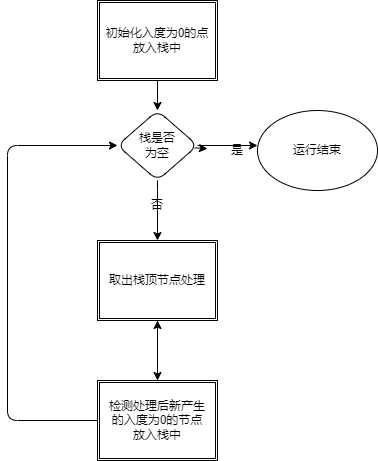

The diagram above was exported from draw.io. Its source (the exported page's mxGraphModel, read from the mxfile embedded in the PNG):
<mxGraphModel dx="763" dy="429" grid="1" gridSize="10" guides="1" tooltips="1" connect="1" arrows="1" fold="1" page="1" pageScale="1" pageWidth="827" pageHeight="1169" math="0" shadow="0">
  <root>
    <mxCell id="0" />
    <mxCell id="1" parent="0" />
    <mxCell id="40" value="" style="edgeStyle=none;rounded=1;html=1;" edge="1" parent="1" source="30" target="39">
      <mxGeometry relative="1" as="geometry" />
    </mxCell>
    <mxCell id="30" value="初始化入度为0的点&lt;br&gt;放入栈中" style="shape=ext;double=1;rounded=0;whiteSpace=wrap;html=1;" vertex="1" parent="1">
      <mxGeometry x="210" y="140" width="120" height="80" as="geometry" />
    </mxCell>
    <mxCell id="35" style="edgeStyle=none;rounded=1;html=1;" edge="1" parent="1" source="33">
      <mxGeometry relative="1" as="geometry">
        <mxPoint x="270" y="520" as="targetPoint" />
      </mxGeometry>
    </mxCell>
    <mxCell id="33" value="取出栈顶节点处理" style="shape=ext;double=1;rounded=0;whiteSpace=wrap;html=1;" vertex="1" parent="1">
      <mxGeometry x="210" y="380" width="120" height="80" as="geometry" />
    </mxCell>
    <mxCell id="37" value="" style="edgeStyle=none;rounded=1;html=1;" edge="1" parent="1" source="36" target="33">
      <mxGeometry relative="1" as="geometry" />
    </mxCell>
    <mxCell id="47" style="edgeStyle=none;rounded=1;html=1;entryX=0;entryY=0.5;entryDx=0;entryDy=0;fontFamily=Times New Roman;" edge="1" parent="1" source="36" target="39">
      <mxGeometry relative="1" as="geometry">
        <Array as="points">
          <mxPoint x="120" y="560" />
          <mxPoint x="120" y="285" />
        </Array>
      </mxGeometry>
    </mxCell>
    <mxCell id="36" value="检测处理后新产生&lt;br&gt;的入度为0的节点&lt;br&gt;放入栈中" style="shape=ext;double=1;rounded=0;whiteSpace=wrap;html=1;" vertex="1" parent="1">
      <mxGeometry x="210" y="520" width="120" height="80" as="geometry" />
    </mxCell>
    <mxCell id="41" style="edgeStyle=none;rounded=1;html=1;entryX=0.5;entryY=0;entryDx=0;entryDy=0;fontFamily=Times New Roman;" edge="1" parent="1" source="39" target="33">
      <mxGeometry relative="1" as="geometry">
        <Array as="points">
          <mxPoint x="270" y="340" />
        </Array>
      </mxGeometry>
    </mxCell>
    <mxCell id="43" style="edgeStyle=none;rounded=1;html=1;fontFamily=Times New Roman;" edge="1" parent="1" source="39">
      <mxGeometry relative="1" as="geometry">
        <mxPoint x="370" y="285" as="targetPoint" />
      </mxGeometry>
    </mxCell>
    <mxCell id="39" value="栈是否&lt;br&gt;为空" style="rhombus;whiteSpace=wrap;html=1;rounded=1;" vertex="1" parent="1">
      <mxGeometry x="230" y="250" width="80" height="70" as="geometry" />
    </mxCell>
    <mxCell id="42" value="否" style="text;html=1;strokeColor=none;fillColor=none;align=center;verticalAlign=middle;whiteSpace=wrap;rounded=0;fontFamily=Times New Roman;" vertex="1" parent="1">
      <mxGeometry x="240" y="330" width="60" height="30" as="geometry" />
    </mxCell>
    <mxCell id="44" value="运行结束" style="ellipse;whiteSpace=wrap;html=1;rounded=1;fontFamily=Times New Roman;" vertex="1" parent="1">
      <mxGeometry x="370" y="250" width="120" height="80" as="geometry" />
    </mxCell>
    <mxCell id="48" value="是" style="text;html=1;strokeColor=none;fillColor=none;align=center;verticalAlign=middle;whiteSpace=wrap;rounded=0;fontFamily=Times New Roman;" vertex="1" parent="1">
      <mxGeometry x="320" y="275" width="60" height="30" as="geometry" />
    </mxCell>
    <mxCell id="49" value="" style="edgeStyle=none;rounded=1;html=1;fontFamily=Times New Roman;" edge="1" parent="1" source="39" target="48">
      <mxGeometry relative="1" as="geometry" />
    </mxCell>
  </root>
</mxGraphModel>